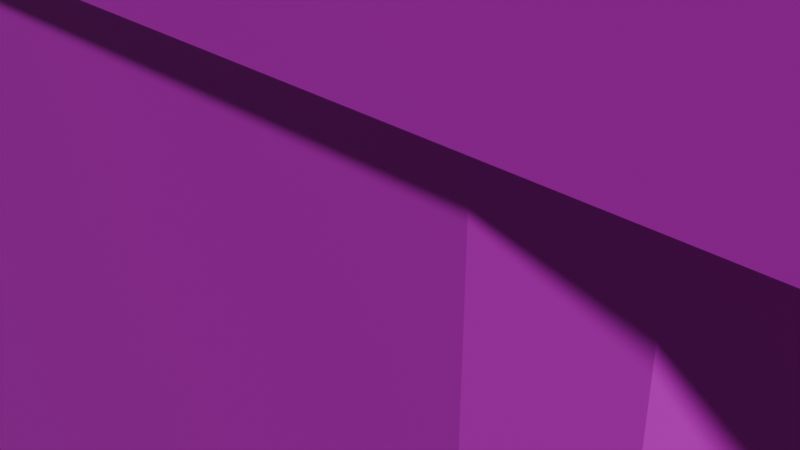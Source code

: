 # Source: Simple_House.blend  (saved by Blender 4.1.24; exported with 4.5.12 LTS)
import bpy
from mathutils import Matrix  # noqa: F401  (used for matrix-valued properties, if any)

bpy.ops.wm.read_factory_settings(use_empty=True)
scene = bpy.context.scene
scene.name = 'Scene'

# ---- collections
col_collection = bpy.data.collections.new('Collection'); scene.collection.children.link(col_collection)

# ---- images (referenced by path relative to the original .blend; pixels are not part of the script)
import os
ASSET_DIR = os.environ.get("B2B_ASSET_DIR", "")  # directory of the original .blend (textures are referenced by path, not embedded)
HERE = os.path.dirname(os.path.abspath(__file__))  # packed textures are extracted next to this script under _unpacked/

def load_image(name, relpath, width, height, colorspace="sRGB"):
    """Load a texture the original file referenced (path relative to the .blend, or extracted next to this script)."""
    p = next((c for c in (os.path.join(HERE, relpath), os.path.join(ASSET_DIR, relpath)) if relpath and os.path.exists(c)), "")
    if p:
        img = bpy.data.images.load(p, check_existing=True)
        img.name = name
    else:  # same state as the original file: an image datablock whose file is absent (Cycles renders it pink)
        img = bpy.data.images.new(name, width, height)
        img.source = "FILE"
        img.filepath = "//" + (relpath or name)
    img.colorspace_settings.name = colorspace
    return img
img_house1_png_001 = load_image('house1.png.001', 'house1.png', 1024, 1024, 'sRGB')

# ---- materials (node trees are filled in below, after node groups)
mat_material_001 = bpy.data.materials.new('Material.001')
mat_material_001.use_transparent_shadow = False

# ---- material node trees
mat_material_001.use_nodes = True; mat_material_001.node_tree.nodes.clear()
_N = mat_material_001.node_tree.nodes; _L = mat_material_001.node_tree.links
n0 = _N.new('ShaderNodeOutputMaterial'); n0.name = 'Material Output'; n0.location = (300, 300)
n1 = _N.new('ShaderNodeBsdfPrincipled'); n1.name = 'Principled BSDF'; n1.location = (10, 300)
n2 = _N.new('ShaderNodeTexImage'); n2.name = 'Image Texture'; n2.location = (-280, 280)
n2.image = img_house1_png_001
n2.interpolation = 'Closest'
_L.new(n1.outputs[0], n0.inputs[0])
_L.new(n2.outputs[0], n1.inputs[0])
n0.is_active_output = True

# ---- world
world_world = bpy.data.worlds.new('World'); scene.world = world_world
world_world.use_nodes = True; world_world.node_tree.nodes.clear()
_N = world_world.node_tree.nodes; _L = world_world.node_tree.links
n0 = _N.new('ShaderNodeOutputWorld'); n0.name = 'World Output'; n0.location = (300, 300)
n1 = _N.new('ShaderNodeBackground'); n1.name = 'Background'; n1.location = (10, 300)
n1.inputs[0].default_value = (0.05088, 0.05088, 0.05088, 1.0)
_L.new(n1.outputs[0], n0.inputs[0])
n0.is_active_output = True
world_world.color = (0.05088, 0.05088, 0.05088)
world_world.use_sun_shadow = False
world_world.sun_shadow_jitter_overblur = 0.0

# ---- cameras
cam_camera = bpy.data.cameras.new('Camera')
cam_camera.clip_end = 100.0
cam_camera.ortho_scale = 7.314

# ---- lights
light_light = bpy.data.lights.new('Light', 'POINT')
light_light.transmission_factor = 0.0
light_light.use_soft_falloff = False
light_light.energy = 1000.0
light_light.shadow_soft_size = 0.1
light_light.shadow_maximum_resolution = 0.006
light_light.use_absolute_resolution = True

# ---- meshes
me_cube_001 = bpy.data.meshes.new('Cube.001')
me_cube_001.from_pydata([(-0.6523, -1.0, -0.9876), (-0.6801, 0.6005, 0.003828), (0.2689, 0.6005, -0.01494), (-1.005, -0.6469, -0.9806), (-0.3882, 0.6005, -0.001944), (0.5608, 0.6005, -0.02071), (-0.7874, -0.9731, -0.9849), (-0.6304, 0.6005, 0.4603), (-0.9019, -0.8966, -0.9827), (-0.6784, 0.6005, 0.3866), (0.3186, 0.6005, 0.4415), (-0.6642, 0.6005, 0.4391), (-0.09872, 0.6981, 0.1154), (-0.9785, -0.782, -0.9811), (0.2706, 0.6005, 0.3678), (-0.3865, 0.6005, 0.3808), (0.2848, 0.6005, 0.4203), (-0.4338, 0.6005, 0.4564), (-0.4002, 0.6005, 0.4338), (-0.9964, -0.6469, 1.019), (-0.6433, -1.0, 1.012), (-0.1326, 0.6981, 0.06174), (0.5625, 0.6005, 0.362), (-0.9695, -0.782, 1.019), (-0.893, -0.8966, 1.017), (0.5152, 0.6005, 0.4376), (-0.7784, -0.9731, 1.015), (0.5488, 0.6005, 0.4151), (-1.005, 0.6469, -0.9806), (-0.6523, 1.0, -0.9876), (0.09792, 0.6981, 0.1115), (0.1313, 0.6981, 0.05652), (-0.9785, 0.782, -0.9811), (-0.9019, 0.8966, -0.9827), (-0.7874, 0.9731, -0.9849), (-0.6433, 1.0, 1.012), (-0.9964, 0.6469, 1.019), (-0.7784, 0.9731, 1.015), (-0.893, 0.8966, 1.017), (-0.9695, 0.782, 1.019), (0.9946, -0.6469, -1.02), (0.6415, -1.0, -1.013), (0.9677, -0.782, -1.02), (0.8912, -0.8966, -1.018), (0.7766, -0.9731, -1.016), (0.6504, -1.0, 0.9867), (1.004, -0.6469, 0.9798), (0.7856, -0.9731, 0.9841), (0.9001, -0.8966, 0.9818), (0.9766, -0.782, 0.9803), (0.6415, 1.0, -1.013), (0.9946, 0.6469, -1.02), (0.7766, 0.9731, -1.016), (0.8912, 0.8966, -1.018), (0.9677, 0.782, -1.02), (1.004, 0.6469, 0.9798), (0.6504, 1.0, 0.9867), (0.9766, 0.782, 0.9803), (0.9001, 0.8966, 0.9818), (0.7856, 0.9731, 0.9841), (-0.1326, 1.0, 0.06174), (-0.09872, 1.0, 0.1154), (-0.1513, 1.0, -0.9975), (0.09792, 1.0, 0.1115), (0.1447, 1.0, -0.07499), (0.1406, 1.0, -1.003), (0.1313, 1.0, 0.05652), (-0.1513, 0.6981, -0.9975), (0.1406, 0.6981, -1.003), (0.5152, 1.0, 0.4376), (0.5608, 1.0, -0.02071), (0.5625, 1.0, 0.362), (0.5488, 1.0, 0.4151), (0.2698, 1.0, 0.1877), (0.2689, 1.0, -0.01494), (0.2706, 1.0, 0.3678), (0.3186, 1.0, 0.4415), (0.2848, 1.0, 0.4203), (-0.6304, 1.0, 0.4603), (-0.6478, 1.0, 0.00319), (-0.4002, 1.0, 0.4338), (-0.3882, 1.0, -0.001944), (-0.3865, 1.0, 0.3808), (-0.4338, 1.0, 0.4564), (-0.6801, 0.9936, 0.003828), (-0.6784, 0.9936, 0.3866), (-0.6642, 0.9964, 0.4391)], [], [(41, 45, 20, 0), (51, 55, 46, 40), (38, 39, 36, 19, 23, 24, 26, 20, 45, 47, 48, 49, 46, 55, 57, 58, 59, 56, 35, 37), (3, 19, 36, 28), (74, 64, 66, 73), (75, 73, 66, 63, 61, 60, 62, 29, 79, 81, 82, 80, 83, 78, 35, 56, 50, 65, 64, 74, 70, 71, 72, 69, 76, 77), (0, 20, 26, 6), (6, 26, 24, 8), (8, 24, 23, 13), (13, 23, 19, 3), (29, 34, 37, 35, 78, 86, 85, 84, 79), (37, 34, 33, 38), (38, 33, 32, 39), (39, 32, 28, 36), (55, 51, 54, 57), (57, 54, 53, 58), (58, 53, 52, 59), (59, 52, 50, 56), (45, 41, 44, 47), (47, 44, 43, 48), (48, 43, 42, 49), (49, 42, 40, 46), (53, 54, 51, 40, 42, 43, 44, 41, 0, 6, 8, 13, 3, 28, 32, 33, 34, 29, 62, 67, 68, 65, 50, 52), (30, 12, 61, 63), (21, 67, 62, 60), (12, 21, 60, 61), (31, 30, 63, 66), (30, 31, 68, 67, 21, 12), (25, 10, 76, 69), (70, 5, 22, 71), (73, 75, 14, 2, 74), (74, 2, 5, 70), (10, 16, 77, 76), (16, 14, 75, 77), (27, 25, 69, 72), (22, 27, 72, 71), (14, 16, 10, 25, 27, 22, 5, 2), (17, 7, 78, 83), (81, 4, 15, 82), (85, 9, 1, 84), (84, 1, 4, 81, 79), (78, 7, 11, 86), (11, 9, 85, 86), (18, 17, 83, 80), (15, 18, 80, 82), (15, 4, 1, 9, 11, 7, 17, 18), (31, 66, 64, 65, 68)])
me_cube_001.polygons.foreach_set('material_index', [0, 0, 0, 0, 0, 0, 0, 0, 0, 0, 0, 0, 0, 0, 0, 0, 0, 0, 0, 0, 0, 0, 0, 39, 39, 39, 39, 39, 0, 0, 0, 0, 0, 0, 0, 0, 0, 0, 0, 0, 0, 0, 0, 0, 0, 0, 39])
_uv = me_cube_001.uv_layers.new(name='UVMap')
_uv.uv.foreach_set('vector', [0.8074, 0.002955, 0.805, 0.5003, 0.1707, 0.5016, 0.1731, 0.002955, 0.803, 0.005614, 0.8262, 0.5025, 0.1782, 0.5025, 0.1782, 0.005614, 0.8621, 0.5129, 0.8716, 0.5272, 0.875, 0.5441, 0.875, 0.7059, 0.8716, 0.7228, 0.8621, 0.7371, 0.8478, 0.7466, 0.8309, 0.75, 0.6691, 0.75, 0.6522, 0.7466, 0.6379, 0.7371, 0.6284, 0.7228, 0.625, 0.7059, 0.625, 0.5441, 0.6284, 0.5272, 0.6379, 0.5129, 0.6522, 0.5034, 0.6691, 0.5, 0.8309, 0.5, 0.8478, 0.5034, 0.823, 0.004846, 0.8145, 0.5017, 0.1723, 0.499, 0.1807, 0.0021, 0.2656, 0.2523, 0.3516, 0.2369, 0.3594, 0.2678, 0.2734, 0.3065, 0.2734, 0.3452, 0.2734, 0.3065, 0.3594, 0.2678, 0.3906, 0.2833, 0.5234, 0.2833, 0.5391, 0.2678, 0.5344, 0.00157, 0.8812, 0.00312, 0.8906, 0.2446, 0.7188, 0.2446, 0.7188, 0.3452, 0.7344, 0.3607, 0.7578, 0.3607, 0.8984, 0.3607, 0.9062, 0.5, 0.0, 0.5, 0.0, 0.004687, 0.3359, 0.004687, 0.3516, 0.2369, 0.2656, 0.2523, 0.07031, 0.2523, 0.07812, 0.353, 0.08594, 0.3607, 0.1094, 0.3684, 0.2422, 0.3684, 0.2656, 0.3607, 0.1731, 0.002955, 0.1707, 0.5016, 0.1045, 0.5009, 0.1069, 0.002955, 0.1069, 0.002955, 0.1045, 0.5009, -0.002349, 0.4998, 4.171e-05, 0.002955, 0.9983, 0.005596, 0.9898, 0.5025, 0.8816, 0.502, 0.8901, 0.005133, 0.8901, 0.005133, 0.8816, 0.502, 0.8145, 0.5017, 0.823, 0.004846, 0.8797, 0.001599, 0.9563, 0.001362, 0.9628, 0.5, 0.9062, 0.5, 0.8984, 0.3607, 0.9141, 0.353, 0.9219, 0.3452, 0.9141, 0.2446, 0.8906, 0.2446, 0.9628, 0.5, 0.9563, 0.001362, 1.001, 0.003023, 0.9978, 0.5001, -0.003013, 0.4982, 0.00547, 0.00135, 0.1137, 0.001813, 0.1052, 0.4987, 0.1052, 0.4987, 0.1137, 0.001813, 0.1807, 0.0021, 0.1723, 0.499, 0.8262, 0.5025, 0.803, 0.005614, 0.8811, 0.005614, 0.8811, 0.5025, 0.8811, 0.5025, 0.8811, 0.005614, 0.9976, 0.005614, 0.9976, 0.5025, 3.709e-05, 0.4942, 3.712e-05, 3.706e-05, 0.06879, 0.0009116, 0.06879, 0.4951, 0.06879, 0.4951, 0.06879, 0.0009116, 0.1375, 0.001943, 0.1375, 0.4961, 0.805, 0.5003, 0.8074, 0.002955, 0.8954, 0.001405, 0.893, 0.4994, 0.893, 0.4994, 0.8954, 0.001405, 1.002, 0.001405, 0.9998, 0.5005, 0.004507, 0.5025, 0.004507, 0.005614, 0.1117, 0.005614, 0.1117, 0.5025, 0.1117, 0.5025, 0.1117, 0.005614, 0.1782, 0.005614, 0.1782, 0.5025, 0.2857, 0.4886, 0.2857, 0.4886, 0.2857, 0.4886, 0.2857, 0.4886, 0.2857, 0.4886, 0.2857, 0.4886, 0.2857, 0.4886, 0.2857, 0.4886, 0.2857, 0.4886, 0.2857, 0.4886, 0.2857, 0.4886, 0.2857, 0.4886, 0.2857, 0.4886, 0.2857, 0.4886, 0.2857, 0.4886, 0.2857, 0.4886, 0.2857, 0.4886, 0.2857, 0.4886, 0.2857, 0.4886, 0.2857, 0.4886, 0.2857, 0.4886, 0.2857, 0.4886, 0.2857, 0.4886, 0.2857, 0.4886, 0.6912, 0.4804, 0.6912, 0.4804, 0.6912, 0.4804, 0.6912, 0.4804, 0.6912, 0.4804, 0.6912, 0.4804, 0.6912, 0.4804, 0.6912, 0.4804, 0.6912, 0.4804, 0.6912, 0.4804, 0.6912, 0.4804, 0.6912, 0.4804, 0.6912, 0.4804, 0.6912, 0.4804, 0.6912, 0.4804, 0.6912, 0.4804, 0.6434, 0.9991, 0.6257, 0.9825, 0.6256, 0.7497, 0.7496, 0.7506, 0.7504, 0.9849, 0.7309, 0.9987, 0.638, 0.4944, 0.638, 0.4944, 0.638, 0.4944, 0.638, 0.4944, 0.638, 0.4944, 0.638, 0.4944, 0.638, 0.4944, 0.638, 0.4944, 0.638, 0.4944, 0.638, 0.4944, 0.638, 0.4944, 0.638, 0.4944, 0.638, 0.4944, 0.638, 0.4944, 0.638, 0.4944, 0.638, 0.4944, 0.638, 0.4944, 0.638, 0.4944, 0.638, 0.4944, 0.638, 0.4944, 0.638, 0.4944, 0.638, 0.4944, 0.638, 0.4944, 0.638, 0.4944, 0.638, 0.4944, 0.638, 0.4944, 0.638, 0.4944, 0.638, 0.4944, 0.638, 0.4944, 0.638, 0.4944, 0.638, 0.4944, 0.638, 0.4944, 0.638, 0.4944, 0.4989, 0.9808, 0.505, 0.9954, 0.5196, 1.001, 0.6047, 1.001, 0.6192, 0.9949, 0.6252, 0.9803, 0.6247, 0.8746, 0.4985, 0.8752, 0.748, 0.4897, 0.748, 0.4897, 0.748, 0.4897, 0.748, 0.4897, 0.748, 0.4897, 0.748, 0.4897, 0.748, 0.4897, 0.748, 0.4897, 0.748, 0.4897, 0.748, 0.4897, 0.748, 0.4897, 0.748, 0.4897, 0.748, 0.4897, 0.748, 0.4897, 0.748, 0.4897, 0.748, 0.4897, 0.748, 0.4897, 0.748, 0.4897, 0.748, 0.4897, 0.748, 0.4897, 0.748, 0.4897, 0.6271, 0.4928, 0.6271, 0.4928, 0.6271, 0.4928, 0.6271, 0.4928, 0.6271, 0.4928, 0.6271, 0.4928, 0.6271, 0.4928, 0.6271, 0.4928, 0.748, 0.4897, 0.748, 0.4897, 0.748, 0.4897, 0.748, 0.4897, 0.6254, 0.9795, 0.6249, 0.8749, 0.4994, 0.8756, 0.4999, 0.9802, 0.506, 0.9946, 0.5205, 1.0, 0.6051, 1.0, 0.6195, 0.9939, 0.6912, 0.4804, 0.6912, 0.4804, 0.6912, 0.4804, 0.6912, 0.4804, 0.6912, 0.4804])
me_cube_001.materials.append(mat_material_001)
me_cube_001.update()
me_cube_002 = bpy.data.meshes.new('Cube.002')
me_cube_002.from_pydata([(-1.006, -1.0, -0.9875), (-1.006, 1.0, -0.9875), (1.013, -1.0, 0.9937), (1.013, 1.0, 0.9937), (-0.9944, -1.0, 0.02243), (-0.01231, -1.0, 1.003), (-0.9944, 1.0, 0.02243), (-0.002375, 1.0, 0.9933)], [], [(1, 0, 4, 6), (0, 1, 3, 2), (4, 0, 2, 5), (7, 3, 1, 6), (2, 3, 7, 5), (6, 4, 5, 7)])
me_cube_002.polygons.foreach_set('material_index', [0, 0, 0, 0, 0, 50])
_uv = me_cube_002.uv_layers.new(name='UVMap')
_uv.uv.foreach_set('vector', [0.0, 0.5, 0.5, 0.5, 0.5, 1.0, 0.0, 1.0, 0.5512, 0.7843, 0.5512, 0.7843, 0.5512, 0.7843, 0.5512, 0.7843, 0.8828, 0.75, 1.0, 0.5, 0.5, 0.5, 0.625, 0.75, 0.625, 0.75, 0.5, 0.5, 1.0, 0.5, 0.8828, 0.75, 0.0, 0.5, 0.5, 0.5, 0.5, 1.0, 0.0, 1.0, 0.0, 0.5, 0.0, 1.0, 0.5, 1.0, 0.5, 0.5])
me_cube_002.materials.append(mat_material_001)
me_cube_002.update()

# ---- objects
ob_light = bpy.data.objects.new('Light', light_light)
ob_camera = bpy.data.objects.new('Camera', cam_camera)
ob_cube = bpy.data.objects.new('Cube', me_cube_001)
ob_cube_001 = bpy.data.objects.new('Cube.001', me_cube_002)

# ---- transforms, parenting, visibility, modifiers, constraints
ob_light.location = (4.076, 1.005, 5.904)
ob_light.rotation_euler = (0.6503, 0.05522, 1.866)
ob_light.lock_rotations_4d = False
ob_light.empty_display_type = 'ARROWS'
ob_light.color = (0.0, 0.0, 0.0, 0.0)
ob_light.hide_render = True
ob_light.lineart.crease_threshold = 0.0
ob_camera.location = (3.677, -8.933, 4.958)
ob_camera.rotation_euler = (1.109, -0.0, 0.1819)
ob_camera.lock_rotations_4d = False
ob_camera.empty_display_type = 'ARROWS'
ob_camera.color = (0.0, 0.0, 0.0, 0.0)
ob_camera.display_type = 'WIRE'
ob_camera.lineart.crease_threshold = 0.0
ob_cube.location = (1.841, 1.004, 0.0)
ob_cube.rotation_euler = (0.0, -0.0, -0.633)
ob_cube.scale = (6.852, 3.79, 3.26)
ob_cube_001.location = (1.841, 1.004, 3.254)
ob_cube_001.rotation_euler = (5.615e-08, 0.788, -0.633)
ob_cube_001.scale = (5.208, 3.897, 5.25)

# ---- collection membership
col_collection.objects.link(ob_light)
col_collection.objects.link(ob_camera)
col_collection.objects.link(ob_cube)
col_collection.objects.link(ob_cube_001)

# ---- scene / render settings (as saved in the file)
scene.camera = ob_camera
scene.frame_start = 1; scene.frame_end = 250; scene.frame_set(1)
scene.render.engine = 'BLENDER_EEVEE_NEXT'
scene.cycles.sampling_pattern = 'TABULATED_SOBOL'
scene.eevee.ray_tracing_options.trace_max_roughness = 0.0
bpy.context.view_layer.update()

# ---- added for rendering (the .blend has no usable light): sun
light_auto_sun = bpy.data.lights.new('AutoSun', 'SUN')
light_auto_sun.energy = 3.0
light_auto_sun.angle = 0.0523599
ob_auto_sun = bpy.data.objects.new('AutoSun', light_auto_sun)
scene.collection.objects.link(ob_auto_sun)
ob_auto_sun.rotation_euler = (0.872665, 0.174533, 0.523599)
bpy.context.view_layer.update()
